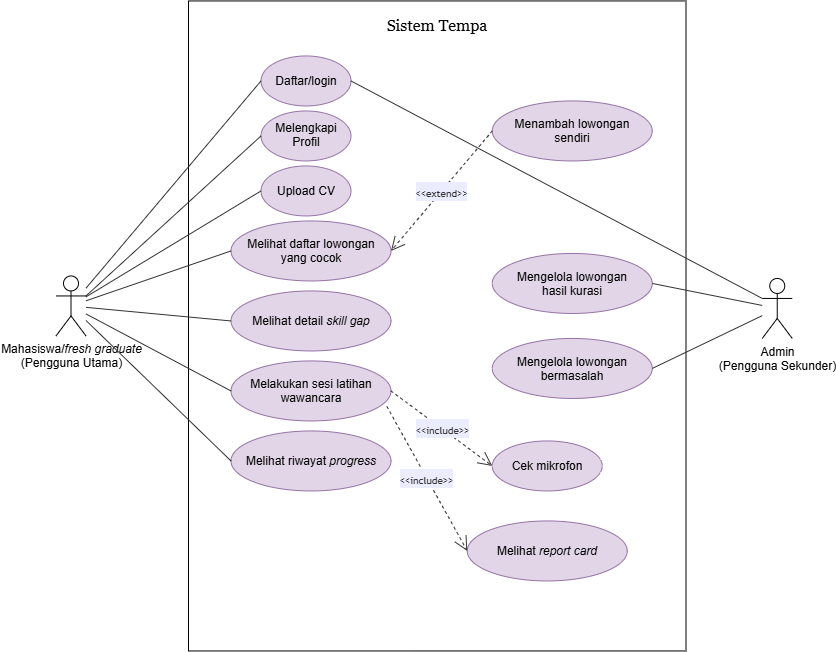

The diagram above was exported from draw.io. Its source (the exported page's mxGraphModel, read from the mxfile embedded in the PNG):
<mxGraphModel dx="1245" dy="722" grid="1" gridSize="10" guides="1" tooltips="1" connect="1" arrows="1" fold="1" page="1" pageScale="1" pageWidth="850" pageHeight="1100" math="0" shadow="0">
  <root>
    <mxCell id="0" />
    <mxCell id="1" parent="0" />
    <mxCell id="WoYOo2lbM8xexVGrhpN_-1" parent="1" style="rounded=0;whiteSpace=wrap;html=1;fillColor=none;" value="" vertex="1">
      <mxGeometry height="650" width="497.5" x="192.5" y="80" as="geometry" />
    </mxCell>
    <mxCell id="WoYOo2lbM8xexVGrhpN_-2" parent="1" style="text;html=1;whiteSpace=wrap;strokeColor=none;fillColor=none;align=center;verticalAlign=middle;rounded=0;" value="&lt;font face=&quot;Georgia&quot; style=&quot;font-size: 16px;&quot;&gt;Sistem Tempa&lt;/font&gt;" vertex="1">
      <mxGeometry height="30" width="110" x="386.25" y="90" as="geometry" />
    </mxCell>
    <mxCell id="WoYOo2lbM8xexVGrhpN_-3" parent="1" style="shape=umlActor;verticalLabelPosition=bottom;verticalAlign=top;html=1;outlineConnect=0;" value="Mahasiswa/&lt;i&gt;fresh graduate&lt;/i&gt;&lt;div&gt;(Pengguna Utama)&lt;/div&gt;" vertex="1">
      <mxGeometry height="60" width="30" x="60" y="355" as="geometry" />
    </mxCell>
    <mxCell id="WoYOo2lbM8xexVGrhpN_-5" parent="1" style="shape=umlActor;verticalLabelPosition=bottom;verticalAlign=top;html=1;outlineConnect=0;" value="Admin&lt;div&gt;(Pengguna Sekunder)&lt;/div&gt;" vertex="1">
      <mxGeometry height="60" width="30" x="766.25" y="357.5" as="geometry" />
    </mxCell>
    <mxCell id="WoYOo2lbM8xexVGrhpN_-6" parent="1" style="ellipse;whiteSpace=wrap;html=1;shapeInside=1;fillColor=#e1d5e7;strokeColor=#9673a6;" value="Daftar/login" vertex="1">
      <mxGeometry height="50" width="90" x="265" y="135" as="geometry" />
    </mxCell>
    <mxCell id="WoYOo2lbM8xexVGrhpN_-7" parent="1" style="ellipse;whiteSpace=wrap;html=1;shapeInside=1;fillColor=#e1d5e7;strokeColor=#9673a6;" value="Melengkapi Profil" vertex="1">
      <mxGeometry height="50" width="90" x="265" y="190" as="geometry" />
    </mxCell>
    <mxCell id="WoYOo2lbM8xexVGrhpN_-8" parent="1" style="ellipse;whiteSpace=wrap;html=1;shapeInside=1;fillColor=#e1d5e7;strokeColor=#9673a6;" value="Upload CV" vertex="1">
      <mxGeometry height="50" width="90" x="265" y="245" as="geometry" />
    </mxCell>
    <mxCell id="WoYOo2lbM8xexVGrhpN_-9" parent="1" style="ellipse;whiteSpace=wrap;html=1;shapeInside=1;fillColor=#e1d5e7;strokeColor=#9673a6;" value="Melihat daftar lowongan yang cocok" vertex="1">
      <mxGeometry height="60" width="160" x="235" y="300" as="geometry" />
    </mxCell>
    <mxCell id="WoYOo2lbM8xexVGrhpN_-15" parent="1" style="ellipse;whiteSpace=wrap;html=1;shapeInside=1;fillColor=#e1d5e7;strokeColor=#9673a6;" value="Melihat detail &lt;i&gt;skill gap&lt;/i&gt;" vertex="1">
      <mxGeometry height="60" width="160" x="235" y="370" as="geometry" />
    </mxCell>
    <mxCell id="WoYOo2lbM8xexVGrhpN_-16" parent="1" style="ellipse;whiteSpace=wrap;html=1;shapeInside=1;fillColor=#e1d5e7;strokeColor=#9673a6;" value="Menambah lowongan sendiri" vertex="1">
      <mxGeometry height="60" width="160" x="496.25" y="180" as="geometry" />
    </mxCell>
    <mxCell id="WoYOo2lbM8xexVGrhpN_-17" parent="1" style="ellipse;whiteSpace=wrap;html=1;shapeInside=1;fillColor=#e1d5e7;strokeColor=#9673a6;" value="Melakukan sesi latihan wawancara" vertex="1">
      <mxGeometry height="60" width="160" x="235" y="440" as="geometry" />
    </mxCell>
    <mxCell id="WoYOo2lbM8xexVGrhpN_-18" parent="1" style="ellipse;whiteSpace=wrap;html=1;shapeInside=1;fillColor=#e1d5e7;strokeColor=#9673a6;" value="Melihat &lt;i&gt;report card&lt;/i&gt;" vertex="1">
      <mxGeometry height="60" width="160" x="471.25" y="600" as="geometry" />
    </mxCell>
    <mxCell id="WoYOo2lbM8xexVGrhpN_-19" parent="1" style="ellipse;whiteSpace=wrap;html=1;shapeInside=1;fillColor=#e1d5e7;strokeColor=#9673a6;" value="Melihat riwayat &lt;i&gt;progress&lt;/i&gt;" vertex="1">
      <mxGeometry height="60" width="160" x="235" y="510" as="geometry" />
    </mxCell>
    <mxCell id="WoYOo2lbM8xexVGrhpN_-21" parent="1" style="ellipse;whiteSpace=wrap;html=1;shapeInside=1;fillColor=#e1d5e7;strokeColor=#9673a6;" value="Mengelola lowongan hasil kurasi" vertex="1">
      <mxGeometry height="60" width="160" x="496.25" y="332.5" as="geometry" />
    </mxCell>
    <mxCell id="WoYOo2lbM8xexVGrhpN_-22" parent="1" style="ellipse;whiteSpace=wrap;html=1;shapeInside=1;fillColor=#e1d5e7;strokeColor=#9673a6;" value="Mengelola lowongan bermasalah" vertex="1">
      <mxGeometry height="60" width="160" x="496.25" y="417.5" as="geometry" />
    </mxCell>
    <mxCell id="WoYOo2lbM8xexVGrhpN_-26" edge="1" parent="1" source="WoYOo2lbM8xexVGrhpN_-5" style="endArrow=none;html=1;rounded=1;strokeColor=light-dark(#333333,#cccccc);align=center;verticalAlign=middle;fontFamily=Trebuchet MS,Verdana,Arial,sans-serif;fontSize=16;fontColor=light-dark(#333333,#cccccc);labelBackgroundColor=light-dark(#ECECFF,#1f2020);startSize=17;curved=1;entryX=1;entryY=0.5;entryDx=0;entryDy=0;" target="WoYOo2lbM8xexVGrhpN_-21" value="">
      <mxGeometry height="50" relative="1" width="50" as="geometry">
        <mxPoint x="356.25" y="357.5" as="sourcePoint" />
        <mxPoint x="406.25" y="307.5" as="targetPoint" />
      </mxGeometry>
    </mxCell>
    <mxCell id="WoYOo2lbM8xexVGrhpN_-27" edge="1" parent="1" source="WoYOo2lbM8xexVGrhpN_-5" style="endArrow=none;html=1;rounded=1;strokeColor=light-dark(#333333,#cccccc);align=center;verticalAlign=middle;fontFamily=Trebuchet MS,Verdana,Arial,sans-serif;fontSize=16;fontColor=light-dark(#333333,#cccccc);labelBackgroundColor=light-dark(#ECECFF,#1f2020);startSize=17;curved=1;entryX=1;entryY=0.5;entryDx=0;entryDy=0;" target="WoYOo2lbM8xexVGrhpN_-22" value="">
      <mxGeometry height="50" relative="1" width="50" as="geometry">
        <mxPoint x="476.25" y="477.5" as="sourcePoint" />
        <mxPoint x="526.25" y="427.5" as="targetPoint" />
      </mxGeometry>
    </mxCell>
    <mxCell id="WoYOo2lbM8xexVGrhpN_-28" edge="1" parent="1" source="WoYOo2lbM8xexVGrhpN_-6" style="endArrow=none;html=1;rounded=1;strokeColor=light-dark(#333333,#cccccc);align=center;verticalAlign=middle;fontFamily=Trebuchet MS,Verdana,Arial,sans-serif;fontSize=16;fontColor=light-dark(#333333,#cccccc);labelBackgroundColor=light-dark(#ECECFF,#1f2020);startSize=17;curved=1;entryX=0;entryY=0.3333333333333333;entryDx=0;entryDy=0;entryPerimeter=0;exitX=1;exitY=0.5;exitDx=0;exitDy=0;" target="WoYOo2lbM8xexVGrhpN_-5" value="">
      <mxGeometry height="50" relative="1" width="50" as="geometry">
        <mxPoint x="390" y="360" as="sourcePoint" />
        <mxPoint x="440" y="310" as="targetPoint" />
      </mxGeometry>
    </mxCell>
    <mxCell id="WoYOo2lbM8xexVGrhpN_-29" edge="1" parent="1" source="WoYOo2lbM8xexVGrhpN_-3" style="endArrow=none;html=1;rounded=1;strokeColor=light-dark(#333333,#cccccc);align=center;verticalAlign=middle;fontFamily=Trebuchet MS,Verdana,Arial,sans-serif;fontSize=16;fontColor=light-dark(#333333,#cccccc);labelBackgroundColor=light-dark(#ECECFF,#1f2020);startSize=17;curved=1;entryX=0;entryY=0.5;entryDx=0;entryDy=0;" target="WoYOo2lbM8xexVGrhpN_-6" value="">
      <mxGeometry height="50" relative="1" width="50" as="geometry">
        <mxPoint x="390" y="360" as="sourcePoint" />
        <mxPoint x="440" y="310" as="targetPoint" />
      </mxGeometry>
    </mxCell>
    <mxCell id="WoYOo2lbM8xexVGrhpN_-30" edge="1" parent="1" source="WoYOo2lbM8xexVGrhpN_-3" style="endArrow=none;html=1;rounded=1;strokeColor=light-dark(#333333,#cccccc);align=center;verticalAlign=middle;fontFamily=Trebuchet MS,Verdana,Arial,sans-serif;fontSize=16;fontColor=light-dark(#333333,#cccccc);labelBackgroundColor=light-dark(#ECECFF,#1f2020);startSize=17;curved=1;exitX=1;exitY=0.3333333333333333;exitDx=0;exitDy=0;exitPerimeter=0;entryX=0;entryY=0.5;entryDx=0;entryDy=0;" target="WoYOo2lbM8xexVGrhpN_-7" value="">
      <mxGeometry height="50" relative="1" width="50" as="geometry">
        <mxPoint x="390" y="440" as="sourcePoint" />
        <mxPoint x="440" y="390" as="targetPoint" />
      </mxGeometry>
    </mxCell>
    <mxCell id="WoYOo2lbM8xexVGrhpN_-31" edge="1" parent="1" source="WoYOo2lbM8xexVGrhpN_-8" style="endArrow=none;html=1;rounded=1;strokeColor=light-dark(#333333,#cccccc);align=center;verticalAlign=middle;fontFamily=Trebuchet MS,Verdana,Arial,sans-serif;fontSize=16;fontColor=light-dark(#333333,#cccccc);labelBackgroundColor=light-dark(#ECECFF,#1f2020);startSize=17;curved=1;exitX=0;exitY=0.5;exitDx=0;exitDy=0;" target="WoYOo2lbM8xexVGrhpN_-3" value="">
      <mxGeometry height="50" relative="1" width="50" as="geometry">
        <mxPoint x="390" y="425" as="sourcePoint" />
        <mxPoint x="440" y="375" as="targetPoint" />
      </mxGeometry>
    </mxCell>
    <mxCell id="WoYOo2lbM8xexVGrhpN_-32" edge="1" parent="1" source="WoYOo2lbM8xexVGrhpN_-3" style="endArrow=none;html=1;rounded=1;strokeColor=light-dark(#333333,#cccccc);align=center;verticalAlign=middle;fontFamily=Trebuchet MS,Verdana,Arial,sans-serif;fontSize=16;fontColor=light-dark(#333333,#cccccc);labelBackgroundColor=light-dark(#ECECFF,#1f2020);startSize=17;curved=1;entryX=0;entryY=0.5;entryDx=0;entryDy=0;" target="WoYOo2lbM8xexVGrhpN_-9" value="">
      <mxGeometry height="50" relative="1" width="50" as="geometry">
        <mxPoint x="390" y="405" as="sourcePoint" />
        <mxPoint x="440" y="355" as="targetPoint" />
      </mxGeometry>
    </mxCell>
    <mxCell id="WoYOo2lbM8xexVGrhpN_-33" edge="1" parent="1" source="WoYOo2lbM8xexVGrhpN_-3" style="endArrow=none;html=1;rounded=1;strokeColor=light-dark(#333333,#cccccc);align=center;verticalAlign=middle;fontFamily=Trebuchet MS,Verdana,Arial,sans-serif;fontSize=16;fontColor=light-dark(#333333,#cccccc);labelBackgroundColor=light-dark(#ECECFF,#1f2020);startSize=17;curved=1;entryX=0;entryY=0.5;entryDx=0;entryDy=0;" target="WoYOo2lbM8xexVGrhpN_-15" value="">
      <mxGeometry height="50" relative="1" width="50" as="geometry">
        <mxPoint x="390" y="390" as="sourcePoint" />
        <mxPoint x="440" y="340" as="targetPoint" />
      </mxGeometry>
    </mxCell>
    <mxCell id="WoYOo2lbM8xexVGrhpN_-35" edge="1" parent="1" source="WoYOo2lbM8xexVGrhpN_-3" style="endArrow=none;html=1;rounded=1;strokeColor=light-dark(#333333,#cccccc);align=center;verticalAlign=middle;fontFamily=Trebuchet MS,Verdana,Arial,sans-serif;fontSize=16;fontColor=light-dark(#333333,#cccccc);labelBackgroundColor=light-dark(#ECECFF,#1f2020);startSize=17;curved=1;entryX=0;entryY=0.5;entryDx=0;entryDy=0;" target="WoYOo2lbM8xexVGrhpN_-17" value="">
      <mxGeometry height="50" relative="1" width="50" as="geometry">
        <mxPoint x="110" y="330" as="sourcePoint" />
        <mxPoint x="440" y="340" as="targetPoint" />
      </mxGeometry>
    </mxCell>
    <mxCell id="WoYOo2lbM8xexVGrhpN_-36" edge="1" parent="1" source="WoYOo2lbM8xexVGrhpN_-3" style="endArrow=none;html=1;rounded=1;strokeColor=light-dark(#333333,#cccccc);align=center;verticalAlign=middle;fontFamily=Trebuchet MS,Verdana,Arial,sans-serif;fontSize=16;fontColor=light-dark(#333333,#cccccc);labelBackgroundColor=light-dark(#ECECFF,#1f2020);startSize=17;curved=1;entryX=0;entryY=0.5;entryDx=0;entryDy=0;" target="WoYOo2lbM8xexVGrhpN_-19" value="">
      <mxGeometry height="50" relative="1" width="50" as="geometry">
        <mxPoint x="390" y="490" as="sourcePoint" />
        <mxPoint x="440" y="440" as="targetPoint" />
      </mxGeometry>
    </mxCell>
    <mxCell id="WoYOo2lbM8xexVGrhpN_-38" parent="1" style="ellipse;whiteSpace=wrap;html=1;shapeInside=1;fillColor=#e1d5e7;strokeColor=#9673a6;" value="Cek mikrofon" vertex="1">
      <mxGeometry height="50" width="110" x="496.25" y="520" as="geometry" />
    </mxCell>
    <mxCell id="WoYOo2lbM8xexVGrhpN_-43" edge="1" parent="1" source="WoYOo2lbM8xexVGrhpN_-17" style="endArrow=open;endSize=12;dashed=1;html=1;rounded=1;strokeColor=light-dark(#333333,#cccccc);align=center;verticalAlign=middle;fontFamily=Trebuchet MS,Verdana,Arial,sans-serif;fontSize=16;fontColor=light-dark(#333333,#cccccc);labelBackgroundColor=light-dark(#ECECFF,#1f2020);curved=1;exitX=1;exitY=0.5;exitDx=0;exitDy=0;entryX=0;entryY=0.5;entryDx=0;entryDy=0;" target="WoYOo2lbM8xexVGrhpN_-38" value="&lt;font size=&quot;1&quot;&gt;&amp;lt;&amp;lt;include&amp;gt;&amp;gt;&lt;/font&gt;">
      <mxGeometry relative="1" width="160" as="geometry">
        <mxPoint x="450" y="390" as="sourcePoint" />
        <mxPoint x="610" y="390" as="targetPoint" />
      </mxGeometry>
    </mxCell>
    <mxCell id="WoYOo2lbM8xexVGrhpN_-44" edge="1" parent="1" source="WoYOo2lbM8xexVGrhpN_-16" style="endArrow=open;endSize=12;dashed=1;html=1;rounded=1;strokeColor=light-dark(#333333,#cccccc);align=center;verticalAlign=middle;fontFamily=Trebuchet MS,Verdana,Arial,sans-serif;fontSize=16;fontColor=light-dark(#333333,#cccccc);labelBackgroundColor=light-dark(#ECECFF,#1f2020);curved=1;exitX=0;exitY=0.5;exitDx=0;exitDy=0;entryX=1;entryY=0.5;entryDx=0;entryDy=0;" target="WoYOo2lbM8xexVGrhpN_-9" value="&lt;font size=&quot;1&quot;&gt;&amp;lt;&amp;lt;extend&amp;gt;&amp;gt;&lt;/font&gt;">
      <mxGeometry relative="1" width="160" as="geometry">
        <mxPoint x="395.25" y="190" as="sourcePoint" />
        <mxPoint x="496.25" y="265" as="targetPoint" />
      </mxGeometry>
    </mxCell>
    <mxCell id="WoYOo2lbM8xexVGrhpN_-45" edge="1" parent="1" source="WoYOo2lbM8xexVGrhpN_-17" style="endArrow=open;endSize=12;dashed=1;html=1;rounded=1;strokeColor=light-dark(#333333,#cccccc);align=center;verticalAlign=middle;fontFamily=Trebuchet MS,Verdana,Arial,sans-serif;fontSize=16;fontColor=light-dark(#333333,#cccccc);labelBackgroundColor=light-dark(#ECECFF,#1f2020);curved=1;exitX=0.974;exitY=0.757;exitDx=0;exitDy=0;entryX=0;entryY=0.5;entryDx=0;entryDy=0;exitPerimeter=0;" target="WoYOo2lbM8xexVGrhpN_-18" value="&lt;font size=&quot;1&quot;&gt;&amp;lt;&amp;lt;include&amp;gt;&amp;gt;&lt;/font&gt;">
      <mxGeometry relative="1" width="160" as="geometry">
        <mxPoint x="405" y="480" as="sourcePoint" />
        <mxPoint x="506" y="555" as="targetPoint" />
      </mxGeometry>
    </mxCell>
  </root>
</mxGraphModel>